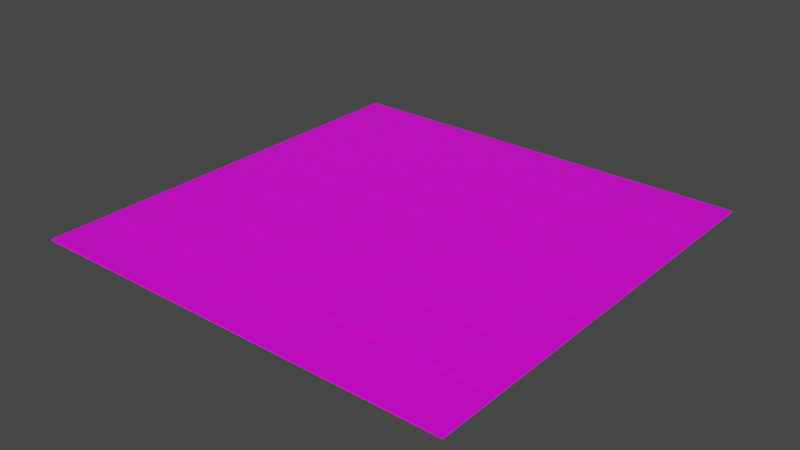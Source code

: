 # Source: level.blend  (saved by Blender 3.2.14; exported with 4.5.12 LTS)
import bpy
from mathutils import Matrix  # noqa: F401  (used for matrix-valued properties, if any)

bpy.ops.wm.read_factory_settings(use_empty=True)
scene = bpy.context.scene
scene.name = 'Scene'

# ---- collections
col_collection = bpy.data.collections.new('Collection'); scene.collection.children.link(col_collection)
col_collection_1 = bpy.data.collections.new('Collection')  # instanced only; not linked into the scene
col_collection_2 = bpy.data.collections.new('Collection')  # instanced only; not linked into the scene
col_collection_3 = bpy.data.collections.new('Collection')  # instanced only; not linked into the scene
col_collection_4 = bpy.data.collections.new('Collection')  # instanced only; not linked into the scene
col_collection_5 = bpy.data.collections.new('Collection')  # instanced only; not linked into the scene

# ---- images (referenced by path relative to the original .blend; pixels are not part of the script)
import os
ASSET_DIR = os.environ.get("B2B_ASSET_DIR", "")  # directory of the original .blend (textures are referenced by path, not embedded)
HERE = os.path.dirname(os.path.abspath(__file__))  # packed textures are extracted next to this script under _unpacked/

def load_image(name, relpath, width, height, colorspace="sRGB"):
    """Load a texture the original file referenced (path relative to the .blend, or extracted next to this script)."""
    p = next((c for c in (os.path.join(HERE, relpath), os.path.join(ASSET_DIR, relpath)) if relpath and os.path.exists(c)), "")
    if p:
        img = bpy.data.images.load(p, check_existing=True)
        img.name = name
    else:  # same state as the original file: an image datablock whose file is absent (Cycles renders it pink)
        img = bpy.data.images.new(name, width, height)
        img.source = "FILE"
        img.filepath = "//" + (relpath or name)
    img.colorspace_settings.name = colorspace
    return img
img_floor = load_image('Floor', '', 1024, 1024, 'sRGB')

# ---- materials (node trees are filled in below, after node groups)
mat_material = bpy.data.materials.new('Material')
mat_material.alpha_threshold = 0.0
mat_material.use_transparent_shadow = False
mat_material.line_color = (0.0, 0.0, 0.0, 1.0)

# ---- material node trees
mat_material.use_nodes = True; mat_material.node_tree.nodes.clear()
_N = mat_material.node_tree.nodes; _L = mat_material.node_tree.links
n0 = _N.new('ShaderNodeOutputMaterial'); n0.name = 'Material Output'; n0.location = (300, 300)
n1 = _N.new('ShaderNodeBsdfPrincipled'); n1.name = 'Principled BSDF'; n1.location = (10, 300)
n1.distribution = 'GGX'
n1.subsurface_method = 'RANDOM_WALK_SKIN'
n1.inputs[2].default_value = 0.4
n1.inputs[3].default_value = 1.45
n1.inputs[27].default_value = (0.0, 0.0, 0.0, 1.0)
n1.inputs[28].default_value = 1.0
n2 = _N.new('ShaderNodeTexImage'); n2.name = 'Image Texture'; n2.location = (-280, 260)
n2.image = img_floor
_L.new(n1.outputs[0], n0.inputs[0])
_L.new(n2.outputs[0], n1.inputs[0])
n0.is_active_output = True

# ---- world
world_world = bpy.data.worlds.new('World'); scene.world = world_world
world_world.use_nodes = True; world_world.node_tree.nodes.clear()
_N = world_world.node_tree.nodes; _L = world_world.node_tree.links
n0 = _N.new('ShaderNodeOutputWorld'); n0.name = 'World Output'; n0.location = (300, 300)
n1 = _N.new('ShaderNodeBackground'); n1.name = 'Background'; n1.location = (10, 300)
n1.inputs[0].default_value = (0.05088, 0.05088, 0.05088, 1.0)
_L.new(n1.outputs[0], n0.inputs[0])
n0.is_active_output = True
world_world.color = (0.05088, 0.05088, 0.05088)
world_world.use_sun_shadow = False
world_world.sun_shadow_jitter_overblur = 0.0

# ---- meshes
me_plane = bpy.data.meshes.new('Plane')
me_plane.from_pydata([(-1.0, -1.0, 0.0), (1.0, -1.0, 0.0), (-1.0, 1.0, 0.0), (1.0, 1.0, 0.0), (-0.9715, 0.9715, 0.0), (-0.9715, -0.9715, 0.0), (0.9715, -0.9715, 0.0), (0.9715, 0.9715, 0.0), (-0.9715, 0.9715, 0.03489), (-0.9715, -0.9715, 0.03489), (0.9715, -0.9715, 0.03489), (0.9715, 0.9715, 0.03489)], [], [(7, 4, 8, 11), (5, 4, 2, 0), (6, 5, 0, 1), (7, 6, 1, 3), (4, 7, 3, 2), (9, 10, 11, 8), (5, 6, 10, 9), (6, 7, 11, 10), (4, 5, 9, 8)])
_uv = me_plane.uv_layers.new(name='UVMap')
_uv.uv.foreach_set('vector', [0.9858, 0.9858, 0.01423, 0.9858, 0.01423, 0.9858, 0.9858, 0.9858, 0.01423, 0.01423, 0.01423, 0.9858, 0.0, 1.0, 0.0, 0.0, 0.9858, 0.01423, 0.01423, 0.01423, 0.0, 0.0, 1.0, 0.0, 0.9858, 0.9858, 0.9858, 0.01423, 1.0, 0.0, 1.0, 1.0, 0.01423, 0.9858, 0.9858, 0.9858, 1.0, 1.0, 0.0, 1.0, 0.01423, 0.01423, 0.9858, 0.01423, 0.9858, 0.9858, 0.01423, 0.9858, 0.01423, 0.01423, 0.9858, 0.01423, 0.9858, 0.01423, 0.01423, 0.01423, 0.9858, 0.01423, 0.9858, 0.9858, 0.9858, 0.9858, 0.9858, 0.01423, 0.01423, 0.9858, 0.01423, 0.01423, 0.01423, 0.01423, 0.01423, 0.9858])
me_plane.materials.append(mat_material)
me_plane.update()

# ---- objects
ob_floor = bpy.data.objects.new('Floor', me_plane)
ob_collection = bpy.data.objects.new('Collection', None)
ob_collection_001 = bpy.data.objects.new('Collection.001', None)
ob_collection_002 = bpy.data.objects.new('Collection.002', None)
ob_collection_003 = bpy.data.objects.new('Collection.003', None)
ob_collection_004 = bpy.data.objects.new('Collection.004', None)
ob_collection_005 = bpy.data.objects.new('Collection.005', None)

# ---- transforms, parenting, visibility, modifiers, constraints
ob_floor.location = (-6.0, 6.0, 0.0)
_m = ob_floor.modifiers.new('Array', 'ARRAY')
_m.count = 7
_m = ob_floor.modifiers.new('Array.001', 'ARRAY')
_m.count = 7
_m.relative_offset_displace = (0.0, -1.0, 0.0)
ob_collection.location = (0.0, 0.0, 0.0)
ob_collection.rotation_euler = (0.0, -0.0, 0.7854)
ob_collection.instance_type = 'COLLECTION'
ob_collection_001.location = (2.0, 0.0, 0.0)
ob_collection_001.instance_type = 'COLLECTION'
ob_collection_002.location = (2.0, 2.0, 0.0)
ob_collection_002.rotation_euler = (0.0, -0.0, 1.047)
ob_collection_002.instance_type = 'COLLECTION'
ob_collection_003.location = (-2.0, 2.0, 0.0)
ob_collection_003.instance_type = 'COLLECTION'
ob_collection_004.location = (0.0, 8.0, 3.0)
ob_collection_004.instance_type = 'COLLECTION'
ob_collection_005.location = (20.0, 0.0, 3.0)
ob_collection_005.instance_type = 'COLLECTION'
ob_collection.instance_collection = col_collection
ob_collection_001.instance_collection = col_collection
ob_collection_002.instance_collection = col_collection
ob_collection_003.instance_collection = col_collection
ob_collection_004.instance_collection = col_collection
ob_collection_005.instance_collection = col_collection

# ---- collection membership
col_collection.objects.link(ob_floor)
col_collection.objects.link(ob_collection)
col_collection.objects.link(ob_collection_001)
col_collection.objects.link(ob_collection_002)
col_collection.objects.link(ob_collection_003)
col_collection.objects.link(ob_collection_004)
col_collection.objects.link(ob_collection_005)

# ---- scene / render settings (as saved in the file)
scene.frame_start = 1; scene.frame_end = 250; scene.frame_set(1)
scene.render.engine = 'BLENDER_EEVEE_NEXT'
scene.cycles.sampling_pattern = 'TABULATED_SOBOL'
scene.cycles.use_light_tree = False
scene.view_settings.view_transform = 'Filmic'
bpy.context.view_layer.update()

# ---- added for rendering (the .blend has no active camera and no usable light): camera, sun
cam_auto = bpy.data.cameras.new('AutoCamera')
cam_auto.lens = 50.0
cam_auto.sensor_width = 36.0
cam_auto.clip_end = 1000.0
ob_auto_camera = bpy.data.objects.new('AutoCamera', cam_auto)
scene.collection.objects.link(ob_auto_camera)
ob_auto_camera.location = (18.3185, -21.9823, 14.6723)
ob_auto_camera.rotation_euler = (1.09748, -7.21219e-08, 0.694738)
scene.camera = ob_auto_camera
light_auto_sun = bpy.data.lights.new('AutoSun', 'SUN')
light_auto_sun.energy = 3.0
light_auto_sun.angle = 0.0523599
ob_auto_sun = bpy.data.objects.new('AutoSun', light_auto_sun)
scene.collection.objects.link(ob_auto_sun)
ob_auto_sun.rotation_euler = (0.872665, 0.174533, 0.523599)
bpy.context.view_layer.update()
